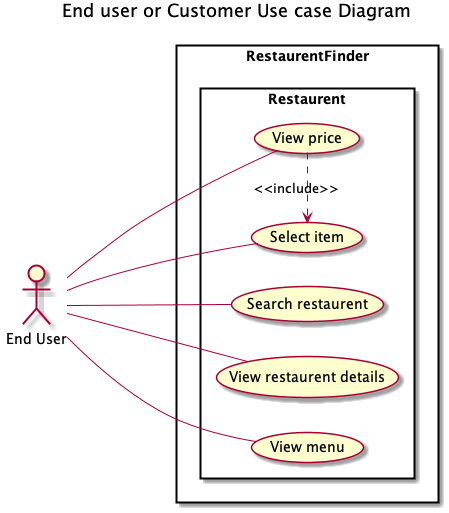

The diagram above was rendered by PlantUML. Its source (embedded in the PNG):
@startuml
title End user or Customer Use case Diagram

skinparam actorStyle awesome
left to right direction
actor "End User" as eu

rectangle RestaurentFinder {
        rectangle Restaurent{
       usecase "Search restaurent" as srchRest
    usecase "View restaurent details" as vwRest
    usecase "View menu" as vwMenu       
    usecase "Select item" as slctItm
    usecase "View price" as vwPrice      
    }

}

eu -- srchRest
eu -- vwRest
eu -- vwMenu
eu --- slctItm
eu --- vwPrice
(vwPrice) .> (slctItm) : <<include>>
@enduml